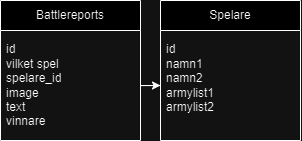

The diagram above was exported from draw.io. Its source (the exported page's mxGraphModel, read from the mxfile embedded in the PNG):
<mxGraphModel dx="636" dy="342" grid="1" gridSize="10" guides="1" tooltips="1" connect="1" arrows="1" fold="1" page="1" pageScale="1" pageWidth="827" pageHeight="1169" math="0" shadow="0">
  <root>
    <mxCell id="0" />
    <mxCell id="1" parent="0" />
    <mxCell id="2" value="Battlereports" style="swimlane;fontStyle=0;childLayout=stackLayout;horizontal=1;startSize=30;horizontalStack=0;resizeParent=1;resizeParentMax=0;resizeLast=0;collapsible=1;marginBottom=0;whiteSpace=wrap;html=1;" vertex="1" parent="1">
      <mxGeometry x="40" y="40" width="140" height="140" as="geometry" />
    </mxCell>
    <mxCell id="3" value="id&lt;br&gt;vilket spel&lt;br&gt;spelare_id&lt;br&gt;image&lt;br&gt;text&lt;br&gt;vinnare" style="text;strokeColor=none;fillColor=none;align=left;verticalAlign=middle;spacingLeft=4;spacingRight=4;overflow=hidden;points=[[0,0.5],[1,0.5]];portConstraint=eastwest;rotatable=0;whiteSpace=wrap;html=1;" vertex="1" parent="2">
      <mxGeometry y="30" width="140" height="110" as="geometry" />
    </mxCell>
    <mxCell id="4" value="Spelare" style="swimlane;fontStyle=0;childLayout=stackLayout;horizontal=1;startSize=30;horizontalStack=0;resizeParent=1;resizeParentMax=0;resizeLast=0;collapsible=1;marginBottom=0;whiteSpace=wrap;html=1;" vertex="1" parent="1">
      <mxGeometry x="200" y="40" width="140" height="140" as="geometry" />
    </mxCell>
    <mxCell id="5" value="id&lt;br&gt;namn1&lt;br&gt;namn2&lt;br&gt;armylist1&lt;br&gt;armylist2&lt;br&gt;&lt;br&gt;" style="text;strokeColor=none;fillColor=none;align=left;verticalAlign=middle;spacingLeft=4;spacingRight=4;overflow=hidden;points=[[0,0.5],[1,0.5]];portConstraint=eastwest;rotatable=0;whiteSpace=wrap;html=1;" vertex="1" parent="4">
      <mxGeometry y="30" width="140" height="110" as="geometry" />
    </mxCell>
    <mxCell id="6" style="edgeStyle=orthogonalEdgeStyle;rounded=0;orthogonalLoop=1;jettySize=auto;html=1;entryX=0;entryY=0.5;entryDx=0;entryDy=0;" edge="1" source="3" target="5" parent="1">
      <mxGeometry relative="1" as="geometry" />
    </mxCell>
  </root>
</mxGraphModel>